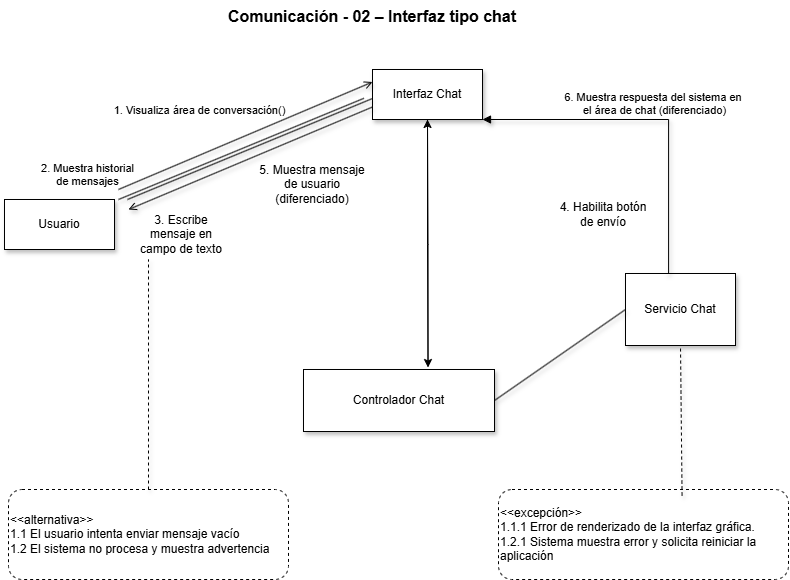

The diagram above was exported from draw.io. Its source (the exported page's mxGraphModel, read from the mxfile embedded in the PNG):
<mxGraphModel dx="953" dy="818" grid="1" gridSize="10" guides="1" tooltips="1" connect="1" arrows="1" fold="1" page="0" pageScale="1" pageWidth="850" pageHeight="1100" math="0" shadow="0">
  <root>
    <mxCell id="6xZQbpkorH9mCpkHKdXK-0" />
    <mxCell id="6xZQbpkorH9mCpkHKdXK-1" parent="6xZQbpkorH9mCpkHKdXK-0" />
    <mxCell id="6xZQbpkorH9mCpkHKdXK-2" parent="6xZQbpkorH9mCpkHKdXK-1" style="text;whiteSpace=wrap;html=1;" value="&lt;span style=&quot;color: rgba(0, 0, 0, 0); font-family: monospace; font-size: 0px; white-space: nowrap;&quot;&gt;%3CmxGraphModel%3E%3Croot%3E%3CmxCell%20id%3D%220%22%2F%3E%3CmxCell%20id%3D%221%22%20parent%3D%220%22%2F%3E%3CmxCell%20id%3D%222%22%20parent%3D%221%22%20style%3D%22text%3BwhiteSpace%3Dwrap%3Bhtml%3D1%3B%22%20value%3D%22%26lt%3Bspan%20style%3D%26quot%3Bcolor%3A%20rgb(0%2C%200%2C%200)%3B%20font-family%3A%20Helvetica%3B%20font-size%3A%2016px%3B%20font-style%3A%20normal%3B%20font-variant-ligatures%3A%20normal%3B%20font-variant-caps%3A%20normal%3B%20font-weight%3A%20700%3B%20letter-spacing%3A%20normal%3B%20orphans%3A%202%3B%20text-align%3A%20center%3B%20text-indent%3A%200px%3B%20text-transform%3A%20none%3B%20widows%3A%202%3B%20word-spacing%3A%200px%3B%20-webkit-text-stroke-width%3A%200px%3B%20white-space%3A%20nowrap%3B%20background-color%3A%20rgb(236%2C%20236%2C%20236)%3B%20text-decoration-thickness%3A%20initial%3B%20text-decoration-style%3A%20initial%3B%20text-decoration-color%3A%20initial%3B%20float%3A%20none%3B%20display%3A%20inline%20!important%3B%26quot%3B%26gt%3BCU-02%20%E2%80%93%20Interfaz%20tipo%20chat%26lt%3B%2Fspan%26gt%3B%22%20vertex%3D%221%22%3E%3CmxGeometry%20height%3D%2241%22%20width%3D%22241%22%20x%3D%22254%22%20y%3D%22113.99820401278402%22%20as%3D%22geometry%22%2F%3E%3C%2FmxCell%3E%3C%2Froot%3E%3C%2FmxGraphModel%3E&lt;/span&gt;" vertex="1">
      <mxGeometry height="40" width="390" x="254" y="114" as="geometry" />
    </mxCell>
    <mxCell id="6xZQbpkorH9mCpkHKdXK-3" parent="6xZQbpkorH9mCpkHKdXK-1" style="text;whiteSpace=wrap;html=1;" value="&lt;span&gt;&lt;span style=&quot;color: rgb(0, 0, 0); font-family: Helvetica; font-size: 16px; font-style: normal; font-variant-ligatures: normal; font-variant-caps: normal; font-weight: 700; letter-spacing: normal; orphans: 2; text-align: center; text-indent: 0px; text-transform: none; widows: 2; word-spacing: 0px; -webkit-text-stroke-width: 0px; white-space: nowrap; text-decoration-thickness: initial; text-decoration-style: initial; text-decoration-color: initial; float: none; display: inline !important;&quot;&gt;Comunicación - 02&amp;nbsp;&lt;/span&gt;&lt;span style=&quot;color: light-dark(rgb(0, 0, 0), rgb(237, 237, 237)); font-size: 16px; font-weight: 700; text-align: center; white-space: nowrap;&quot;&gt;– Interfaz tipo chat&lt;/span&gt;&lt;/span&gt;" vertex="1">
      <mxGeometry height="41" width="345" x="248" y="111" as="geometry" />
    </mxCell>
    <mxCell id="N3dk45RQ8BCiZ8DWNCKl-0" parent="6xZQbpkorH9mCpkHKdXK-1" style="html=1;whiteSpace=wrap;shadow=1;" value="Controlador Chat" vertex="1">
      <mxGeometry height="62" width="191" x="325" y="480" as="geometry" />
    </mxCell>
    <mxCell id="N3dk45RQ8BCiZ8DWNCKl-1" parent="6xZQbpkorH9mCpkHKdXK-1" style="html=1;whiteSpace=wrap;shadow=1;" value="Usuario" vertex="1">
      <mxGeometry height="50" width="110" x="26" y="310" as="geometry" />
    </mxCell>
    <mxCell id="N3dk45RQ8BCiZ8DWNCKl-2" parent="6xZQbpkorH9mCpkHKdXK-1" style="html=1;whiteSpace=wrap;shadow=1;" value="Interfaz Chat" vertex="1">
      <mxGeometry height="50" width="110" x="394" y="180" as="geometry" />
    </mxCell>
    <mxCell id="N3dk45RQ8BCiZ8DWNCKl-3" parent="6xZQbpkorH9mCpkHKdXK-1" style="html=1;whiteSpace=wrap;shadow=1;" value="Servicio Chat" vertex="1">
      <mxGeometry height="72" width="110" x="647" y="384" as="geometry" />
    </mxCell>
    <mxCell id="N3dk45RQ8BCiZ8DWNCKl-4" edge="1" parent="6xZQbpkorH9mCpkHKdXK-1" style="edgeStyle=none;html=1;endArrow=none;verticalAlign=bottom;rounded=0;shadow=1;entryX=-0.078;entryY=0.576;entryDx=0;entryDy=0;entryPerimeter=0;" target="N3dk45RQ8BCiZ8DWNCKl-2" value="">
      <mxGeometry relative="1" width="160" as="geometry">
        <mxPoint x="140" y="310" as="sourcePoint" />
        <mxPoint x="391" y="310" as="targetPoint" />
      </mxGeometry>
    </mxCell>
    <mxCell id="N3dk45RQ8BCiZ8DWNCKl-5" edge="1" parent="6xZQbpkorH9mCpkHKdXK-1" style="html=1;verticalAlign=bottom;labelBackgroundColor=none;endArrow=open;endFill=0;rounded=0;shadow=1;entryX=0;entryY=0.25;entryDx=0;entryDy=0;" target="N3dk45RQ8BCiZ8DWNCKl-2" value="1. Visualiza área de conversación()">
      <mxGeometry relative="1" width="160" x="-0.2645" y="33" as="geometry">
        <mxPoint as="offset" />
        <mxPoint x="140" y="300" as="sourcePoint" />
        <mxPoint x="254" y="247.44" as="targetPoint" />
      </mxGeometry>
    </mxCell>
    <mxCell id="d5lCvcPVF-OvkMZ2SVPX-3" edge="1" parent="6xZQbpkorH9mCpkHKdXK-1" style="html=1;verticalAlign=bottom;endArrow=block;rounded=0;shadow=1;edgeStyle=orthogonalEdgeStyle;entryX=1;entryY=1;entryDx=0;entryDy=0;" target="N3dk45RQ8BCiZ8DWNCKl-2" value="6. Muestra respuesta del sistema en&amp;nbsp;&lt;div&gt;el área de chat (diferenciado)&lt;/div&gt;">
      <mxGeometry relative="1" width="80" x="-0.0023" as="geometry">
        <mxPoint as="offset" />
        <Array as="points">
          <mxPoint x="690" y="384" />
          <mxPoint x="690" y="230" />
        </Array>
        <mxPoint x="687" y="384" as="sourcePoint" />
        <mxPoint x="668" y="388" as="targetPoint" />
      </mxGeometry>
    </mxCell>
    <mxCell id="w7x0ay8lEgJ3fozuKXhj-0" edge="1" parent="6xZQbpkorH9mCpkHKdXK-1" source="N3dk45RQ8BCiZ8DWNCKl-2" style="html=1;verticalAlign=bottom;labelBackgroundColor=none;endArrow=open;endFill=0;rounded=0;shadow=1;exitX=0;exitY=0.75;exitDx=0;exitDy=0;" value="2. Muestra historial&lt;div&gt;de mensajes&lt;/div&gt;">
      <mxGeometry relative="1" width="160" x="1" y="-45" as="geometry">
        <mxPoint x="-23" y="22" as="offset" />
        <mxPoint x="170" y="457" as="sourcePoint" />
        <mxPoint x="150" y="320" as="targetPoint" />
      </mxGeometry>
    </mxCell>
    <mxCell id="mCrpve49SWZvEaPLAzaU-0" parent="6xZQbpkorH9mCpkHKdXK-1" style="text;html=1;whiteSpace=wrap;strokeColor=none;fillColor=none;align=center;verticalAlign=middle;rounded=0;" value="3. Escribe mensaje en campo de texto" vertex="1">
      <mxGeometry height="30" width="90" x="158" y="330" as="geometry" />
    </mxCell>
    <mxCell id="mCrpve49SWZvEaPLAzaU-1" parent="6xZQbpkorH9mCpkHKdXK-1" style="text;html=1;whiteSpace=wrap;strokeColor=none;fillColor=none;align=center;verticalAlign=middle;rounded=0;" value="5. Muestra mensaje de usuario (diferenciado)" vertex="1">
      <mxGeometry height="30" width="120" x="274" y="280" as="geometry" />
    </mxCell>
    <mxCell id="mCrpve49SWZvEaPLAzaU-2" edge="1" parent="6xZQbpkorH9mCpkHKdXK-1" style="edgeStyle=none;html=1;endArrow=none;verticalAlign=bottom;rounded=0;shadow=1;entryX=-0.078;entryY=0.576;entryDx=0;entryDy=0;entryPerimeter=0;" value="">
      <mxGeometry relative="1" width="160" as="geometry">
        <mxPoint x="149" y="310" as="sourcePoint" />
        <mxPoint x="394" y="209" as="targetPoint" />
      </mxGeometry>
    </mxCell>
    <mxCell id="mCrpve49SWZvEaPLAzaU-3" edge="1" parent="6xZQbpkorH9mCpkHKdXK-1" source="N3dk45RQ8BCiZ8DWNCKl-2" style="edgeStyle=orthogonalEdgeStyle;rounded=0;orthogonalLoop=1;jettySize=auto;html=1;exitX=0.5;exitY=1;exitDx=0;exitDy=0;entryX=0.652;entryY=-0.032;entryDx=0;entryDy=0;entryPerimeter=0;" target="N3dk45RQ8BCiZ8DWNCKl-0">
      <mxGeometry relative="1" as="geometry" />
    </mxCell>
    <mxCell id="mCrpve49SWZvEaPLAzaU-5" parent="6xZQbpkorH9mCpkHKdXK-1" style="text;html=1;whiteSpace=wrap;strokeColor=none;fillColor=none;align=center;verticalAlign=middle;rounded=0;" value="4. Habilita botón de envío" vertex="1">
      <mxGeometry height="30" width="90" x="580" y="310" as="geometry" />
    </mxCell>
    <mxCell id="mCrpve49SWZvEaPLAzaU-6" edge="1" parent="6xZQbpkorH9mCpkHKdXK-1" source="N3dk45RQ8BCiZ8DWNCKl-0" style="edgeStyle=none;html=1;endArrow=none;verticalAlign=bottom;rounded=0;shadow=1;entryX=0;entryY=0.5;entryDx=0;entryDy=0;exitX=1;exitY=0.5;exitDx=0;exitDy=0;" target="N3dk45RQ8BCiZ8DWNCKl-3" value="">
      <mxGeometry relative="1" width="160" as="geometry">
        <mxPoint x="540" y="571" as="sourcePoint" />
        <mxPoint x="785" y="470" as="targetPoint" />
      </mxGeometry>
    </mxCell>
    <mxCell id="mCrpve49SWZvEaPLAzaU-7" edge="1" parent="6xZQbpkorH9mCpkHKdXK-1" source="N3dk45RQ8BCiZ8DWNCKl-0" style="edgeStyle=orthogonalEdgeStyle;rounded=0;orthogonalLoop=1;jettySize=auto;html=1;exitX=0.652;exitY=-0.075;exitDx=0;exitDy=0;entryX=0.5;entryY=1;entryDx=0;entryDy=0;exitPerimeter=0;" target="N3dk45RQ8BCiZ8DWNCKl-2">
      <mxGeometry relative="1" as="geometry">
        <mxPoint x="500" y="410" as="sourcePoint" />
        <mxPoint x="480" y="260" as="targetPoint" />
      </mxGeometry>
    </mxCell>
    <mxCell id="mCrpve49SWZvEaPLAzaU-8" parent="6xZQbpkorH9mCpkHKdXK-1" style="rounded=1;whiteSpace=wrap;html=1;dashed=1;align=left;" value="&amp;lt;&amp;lt;alternativa&amp;gt;&amp;gt;&lt;div&gt;1.1 El usuario intenta enviar mensaje vacío&lt;/div&gt;&lt;div&gt;1.2 El sistema no procesa y muestra advertencia&lt;/div&gt;" vertex="1">
      <mxGeometry height="90" width="280" x="30" y="600" as="geometry" />
    </mxCell>
    <mxCell id="mCrpve49SWZvEaPLAzaU-9" parent="6xZQbpkorH9mCpkHKdXK-1" style="rounded=1;whiteSpace=wrap;html=1;dashed=1;align=left;" value="&amp;lt;&amp;lt;excepción&amp;gt;&amp;gt;&lt;div&gt;1.1.1 Error de renderizado de la interfaz gráfica.&lt;/div&gt;&lt;div&gt;1.2.1 Sistema muestra error y solicita reiniciar la aplicación&lt;/div&gt;" vertex="1">
      <mxGeometry height="90" width="290" x="520" y="600" as="geometry" />
    </mxCell>
    <mxCell id="mCrpve49SWZvEaPLAzaU-10" edge="1" parent="6xZQbpkorH9mCpkHKdXK-1" source="mCrpve49SWZvEaPLAzaU-8" style="edgeStyle=none;html=1;endArrow=none;verticalAlign=bottom;rounded=0;shadow=1;exitX=0.5;exitY=0;exitDx=0;exitDy=0;dashed=1;" value="">
      <mxGeometry relative="1" width="160" as="geometry">
        <mxPoint x="160" y="551" as="sourcePoint" />
        <mxPoint x="170" y="370" as="targetPoint" />
      </mxGeometry>
    </mxCell>
    <mxCell id="mCrpve49SWZvEaPLAzaU-11" edge="1" parent="6xZQbpkorH9mCpkHKdXK-1" source="mCrpve49SWZvEaPLAzaU-9" style="edgeStyle=none;html=1;endArrow=none;verticalAlign=bottom;rounded=0;shadow=1;dashed=1;entryX=0.5;entryY=1;entryDx=0;entryDy=0;exitX=0.633;exitY=0.067;exitDx=0;exitDy=0;exitPerimeter=0;" target="N3dk45RQ8BCiZ8DWNCKl-3" value="">
      <mxGeometry relative="1" width="160" as="geometry">
        <mxPoint x="700" y="570" as="sourcePoint" />
        <mxPoint x="650" y="540" as="targetPoint" />
      </mxGeometry>
    </mxCell>
  </root>
</mxGraphModel>